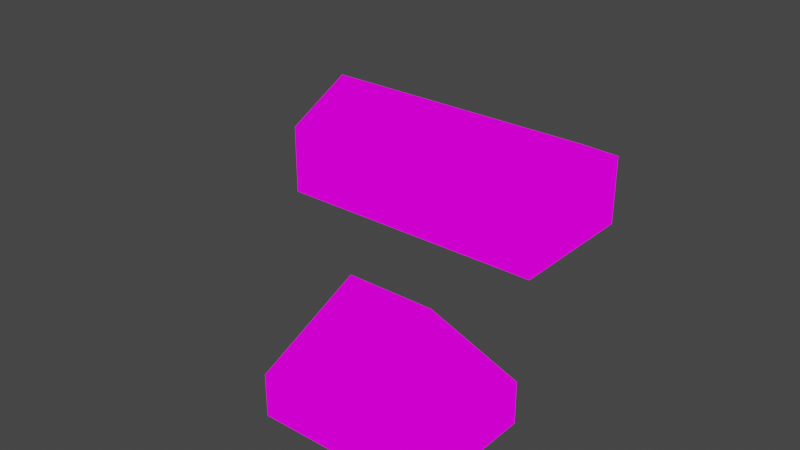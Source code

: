 # Source: farmbuildings.blend  (saved by Blender 3.3.6; exported with 4.5.12 LTS)
import bpy
from mathutils import Matrix  # noqa: F401  (used for matrix-valued properties, if any)

bpy.ops.wm.read_factory_settings(use_empty=True)
scene = bpy.context.scene
scene.name = 'Scene'

# ---- collections
col_collection = bpy.data.collections.new('Collection'); scene.collection.children.link(col_collection)

# ---- images (referenced by path relative to the original .blend; pixels are not part of the script)
import os
ASSET_DIR = os.environ.get("B2B_ASSET_DIR", "")  # directory of the original .blend (textures are referenced by path, not embedded)
HERE = os.path.dirname(os.path.abspath(__file__))  # packed textures are extracted next to this script under _unpacked/

def load_image(name, relpath, width, height, colorspace="sRGB"):
    """Load a texture the original file referenced (path relative to the .blend, or extracted next to this script)."""
    p = next((c for c in (os.path.join(HERE, relpath), os.path.join(ASSET_DIR, relpath)) if relpath and os.path.exists(c)), "")
    if p:
        img = bpy.data.images.load(p, check_existing=True)
        img.name = name
    else:  # same state as the original file: an image datablock whose file is absent (Cycles renders it pink)
        img = bpy.data.images.new(name, width, height)
        img.source = "FILE"
        img.filepath = "//" + (relpath or name)
    img.colorspace_settings.name = colorspace
    return img
img_farmbuildings_psd = load_image('farmbuildings.psd', 'farmbuildings.psd', 1024, 1024, 'sRGB')

# ---- materials (node trees are filled in below, after node groups)
mat_material = bpy.data.materials.new('Material')
mat_material.alpha_threshold = 0.0
mat_material.use_transparent_shadow = False
mat_material.roughness = 0.5
mat_material.line_color = (0.0, 0.0, 0.0, 1.0)

# ---- material node trees
mat_material.use_nodes = True; mat_material.node_tree.nodes.clear()
_N = mat_material.node_tree.nodes; _L = mat_material.node_tree.links
n0 = _N.new('ShaderNodeOutputMaterial'); n0.name = 'Material Output'; n0.location = (300, 300)
n1 = _N.new('ShaderNodeEmission'); n1.name = 'Emission'; n1.location = (10, 300)
n2 = _N.new('ShaderNodeTexImage'); n2.name = 'Image Texture'; n2.location = (-280, 280)
n2.image = img_farmbuildings_psd
n2.interpolation = 'Closest'
_L.new(n1.outputs[0], n0.inputs[0])
_L.new(n2.outputs[0], n1.inputs[0])
n0.is_active_output = True

# ---- world
world_world = bpy.data.worlds.new('World'); scene.world = world_world
world_world.use_nodes = True; world_world.node_tree.nodes.clear()
_N = world_world.node_tree.nodes; _L = world_world.node_tree.links
n0 = _N.new('ShaderNodeOutputWorld'); n0.name = 'World Output'; n0.location = (300, 300)
n1 = _N.new('ShaderNodeBackground'); n1.name = 'Background'; n1.location = (10, 300)
n1.inputs[0].default_value = (0.05088, 0.05088, 0.05088, 1.0)
_L.new(n1.outputs[0], n0.inputs[0])
n0.is_active_output = True
world_world.color = (0.05088, 0.05088, 0.05088)
world_world.use_sun_shadow = False
world_world.sun_shadow_jitter_overblur = 0.0

# ---- meshes
me_plane_332 = bpy.data.meshes.new('Plane.332')
me_plane_332.from_pydata([(1.0, -1.0, 0.0), (3.0, -1.0, 0.0), (3.0, 1.0, 0.0), (3.0, 3.0, 0.0), (1.0, 5.0, 0.0), (3.0, 5.0, 0.0), (-1.0, -1.0, 0.0), (-1.0, 5.0, 0.0), (-3.0, -1.0, 0.0), (-5.0, -1.0, 0.0), (-5.0, 1.0, 0.0), (-5.0, 3.0, 0.0), (-5.0, 5.0, 0.0), (-3.0, 5.0, 0.0), (1.0, -1.0, 2.0), (3.0, -1.0, 2.0), (3.0, 1.0, 2.0), (3.0, 3.0, 2.0), (1.0, 5.0, 2.0), (3.0, 5.0, 2.0), (-1.0, -1.0, 2.0), (-1.0, 5.0, 2.0), (-3.0, -1.0, 2.0), (-5.0, -1.0, 2.0), (-5.0, 1.0, 2.0), (-5.0, 3.0, 2.0), (-5.0, 5.0, 2.0), (-3.0, 5.0, 2.0), (1.0, 2.0, 6.0), (1.0, 2.0, 6.0), (-1.0, 2.0, 6.0), (-3.0, 2.0, 6.0), (-3.0, 2.0, 6.0)], [], [(7, 13, 27, 21), (13, 12, 26, 27), (9, 8, 22, 23), (6, 0, 14, 20), (11, 10, 24, 25), (0, 1, 15, 14), (1, 2, 16, 15), (2, 3, 17, 16), (3, 5, 19, 17), (5, 4, 18, 19), (4, 7, 21, 18), (10, 9, 23, 24), (8, 6, 20, 22), (12, 11, 25, 26), (23, 22, 32, 31), (22, 20, 30, 32), (20, 14, 28, 30), (28, 14, 15, 29), (26, 31, 32, 27), (27, 32, 30, 21), (21, 30, 28, 18), (18, 28, 29, 19), (31, 26, 23), (29, 15, 19)])
_uv = me_plane_332.uv_layers.new(name='UVMap')
_uv.uv.foreach_set('vector', [0.7901, 0.5, 0.7901, 0.5819, 0.7082, 0.5819, 0.7082, 0.5, 0.7901, 0.5819, 0.7901, 0.6638, 0.7082, 0.6638, 0.7082, 0.5819, 0.7901, 0.002861, 0.7901, 0.08476, 0.7082, 0.08476, 0.7082, 0.002861, 0.7901, 0.1667, 0.7901, 0.2486, 0.7082, 0.2486, 0.7082, 0.1667, 0.7139, 0.7514, 0.7139, 0.8333, 0.632, 0.8333, 0.632, 0.7514, 0.7901, 0.2486, 0.7901, 0.3305, 0.7082, 0.3305, 0.7082, 0.2486, 0.8015, 0.6695, 0.8015, 0.7514, 0.7196, 0.7514, 0.7196, 0.6695, 0.8015, 0.7514, 0.8015, 0.8333, 0.7196, 0.8333, 0.7196, 0.7514, 0.8015, 0.8333, 0.8015, 0.9152, 0.7196, 0.9152, 0.7196, 0.8333, 0.7901, 0.3362, 0.7901, 0.4181, 0.7082, 0.4181, 0.7082, 0.3362, 0.7901, 0.4181, 0.7901, 0.5, 0.7082, 0.5, 0.7082, 0.4181, 0.7139, 0.8333, 0.7139, 0.9152, 0.632, 0.9152, 0.632, 0.8333, 0.7901, 0.08476, 0.7901, 0.1667, 0.7082, 0.1667, 0.7082, 0.08476, 0.7139, 0.6695, 0.7139, 0.7514, 0.632, 0.7514, 0.632, 0.6695, 0.7082, 0.002861, 0.7082, 0.08476, 0.5444, 0.08476, 0.5444, 0.08476, 0.7082, 0.08476, 0.7082, 0.1667, 0.5444, 0.1667, 0.5444, 0.08476, 0.7082, 0.1667, 0.7082, 0.2486, 0.5444, 0.2486, 0.5444, 0.1667, 0.5444, 0.2486, 0.7082, 0.2486, 0.7082, 0.3305, 0.5444, 0.2486, 0.7082, 0.6638, 0.5444, 0.5819, 0.5444, 0.5819, 0.7082, 0.5819, 0.7082, 0.5819, 0.5444, 0.5819, 0.5444, 0.5, 0.7082, 0.5, 0.7082, 0.5, 0.5444, 0.5, 0.5444, 0.4181, 0.7082, 0.4181, 0.7082, 0.4181, 0.5444, 0.4181, 0.5444, 0.4181, 0.7082, 0.3362, 0.2996, 0.7841, 0.4628, 0.6604, 0.464, 0.9061, 0.013, 0.8136, 0.1767, 0.6907, 0.1769, 0.9364])
me_plane_332.materials.append(mat_material)
me_plane_332.update()
me_plane_330 = bpy.data.meshes.new('Plane.330')
me_plane_330.from_pydata([(1.0, -1.0, 0.0), (-15.0, 7.0, 0.0), (-13.0, 7.0, 0.0), (-11.0, 7.0, 0.0), (-9.0, 7.0, 0.0), (-7.0, 7.0, 0.0), (-5.0, 7.0, 0.0), (-3.0, 7.0, 0.0), (-1.0, 7.0, 0.0), (1.0, 5.0, 0.0), (1.0, 7.0, 0.0), (-15.0, 5.0, 0.0), (-15.0, 3.0, 0.0), (1.0, 1.0, 0.0), (1.0, 3.0, 0.0), (-15.0, -1.0, 0.0), (-15.0, 1.0, 0.0), (-13.0, -1.0, 0.0), (-11.0, -1.0, 0.0), (-9.0, -1.0, 0.0), (-7.0, -1.0, 0.0), (-5.0, -1.0, 0.0), (-3.0, -1.0, 0.0), (-1.0, -1.0, 0.0), (1.0, -1.0, 4.0), (-15.0, 7.0, 4.0), (-13.0, 7.0, 4.0), (-11.0, 7.0, 4.0), (-9.0, 7.0, 4.0), (-7.0, 7.0, 4.0), (-5.0, 7.0, 4.0), (-3.0, 7.0, 4.0), (-1.0, 7.0, 4.0), (1.0, 5.0, 4.0), (1.0, 7.0, 4.0), (-15.0, 5.0, 4.0), (-15.0, 3.0, 4.0), (1.0, 1.0, 4.0), (1.0, 3.0, 4.0), (-15.0, -1.0, 4.0), (-15.0, 1.0, 4.0), (-13.0, -1.0, 4.0), (-11.0, -1.0, 4.0), (-9.0, -1.0, 4.0), (-7.0, -1.0, 4.0), (-5.0, -1.0, 4.0), (-3.0, -1.0, 4.0), (-1.0, -1.0, 4.0), (-15.0, 3.0, 6.0), (-13.0, 3.0, 6.0), (-11.0, 3.0, 6.0), (-9.0, 3.0, 6.0), (-7.0, 3.0, 6.0), (-5.0, 3.0, 6.0), (-3.0, 3.0, 6.0), (-1.0, 3.0, 6.0), (1.0, 3.0, 6.0)], [], [(6, 5, 29, 30), (19, 20, 44, 43), (18, 19, 43, 42), (8, 7, 31, 32), (23, 0, 24, 47), (20, 21, 45, 44), (10, 8, 32, 34), (0, 13, 37, 24), (21, 22, 46, 45), (4, 3, 27, 28), (11, 12, 36, 35), (1, 11, 35, 25), (22, 23, 47, 46), (7, 6, 30, 31), (14, 9, 33, 38), (2, 1, 25, 26), (9, 10, 34, 33), (12, 16, 40, 36), (3, 2, 26, 27), (13, 14, 38, 37), (15, 17, 41, 39), (5, 4, 28, 29), (16, 15, 39, 40), (17, 18, 42, 41), (39, 41, 49, 48), (41, 42, 50, 49), (42, 43, 51, 50), (43, 44, 52, 51), (44, 45, 53, 52), (45, 46, 54, 53), (46, 47, 55, 54), (55, 47, 24, 56), (32, 55, 56, 34), (31, 54, 55, 32), (30, 53, 54, 31), (29, 52, 53, 30), (28, 51, 52, 29), (27, 50, 51, 28), (26, 49, 50, 27), (25, 48, 49, 26), (56, 24, 34), (48, 25, 39)])
_uv = me_plane_330.uv_layers.new(name='UVMap')
_uv.uv.foreach_set('vector', [0.3691, 0.2486, 0.3691, 0.3305, 0.2959, 0.3305, 0.2959, 0.2486, 0.5387, 0.2486, 0.5387, 0.3305, 0.3749, 0.3305, 0.3749, 0.2486, 0.5387, 0.1667, 0.5387, 0.2486, 0.3749, 0.2486, 0.3749, 0.1667, 0.3691, 0.08476, 0.3691, 0.1667, 0.2959, 0.1667, 0.2959, 0.08476, 0.5387, 0.5762, 0.5387, 0.6581, 0.3749, 0.6581, 0.3749, 0.5762, 0.5387, 0.3305, 0.5387, 0.4124, 0.3749, 0.4124, 0.3749, 0.3305, 0.3691, 0.002861, 0.3691, 0.08476, 0.2959, 0.08476, 0.2959, 0.002861, 0.9596, 0.3362, 0.9596, 0.4181, 0.7958, 0.4181, 0.7958, 0.3362, 0.5387, 0.4124, 0.5387, 0.4943, 0.3749, 0.4943, 0.3749, 0.4124, 0.3691, 0.4124, 0.3691, 0.4943, 0.2959, 0.4943, 0.2959, 0.4124, 0.9596, 0.08476, 0.9596, 0.1667, 0.7958, 0.1667, 0.7958, 0.08476, 0.9596, 0.002861, 0.9596, 0.08476, 0.7958, 0.08476, 0.7958, 0.002861, 0.5387, 0.4943, 0.5387, 0.5762, 0.3749, 0.5762, 0.3749, 0.4943, 0.3691, 0.1667, 0.3691, 0.2486, 0.2959, 0.2486, 0.2959, 0.1667, 0.9596, 0.5, 0.9596, 0.5819, 0.7958, 0.5819, 0.7958, 0.5, 0.3691, 0.5762, 0.3691, 0.6581, 0.2959, 0.6581, 0.2959, 0.5762, 0.9596, 0.5819, 0.9596, 0.6638, 0.7958, 0.6638, 0.7958, 0.5819, 0.9596, 0.1667, 0.9596, 0.2486, 0.7958, 0.2486, 0.7958, 0.1667, 0.3691, 0.4943, 0.3691, 0.5762, 0.2959, 0.5762, 0.2959, 0.4943, 0.9596, 0.4181, 0.9596, 0.5, 0.7958, 0.5, 0.7958, 0.4181, 0.5387, 0.002861, 0.5387, 0.08476, 0.3749, 0.08476, 0.3749, 0.002861, 0.3691, 0.3305, 0.3691, 0.4124, 0.2959, 0.4124, 0.2959, 0.3305, 0.9596, 0.2486, 0.9596, 0.3305, 0.7958, 0.3305, 0.7958, 0.2486, 0.5387, 0.08476, 0.5387, 0.1667, 0.3749, 0.1667, 0.3749, 0.08476, 0.002861, 0.6581, 0.002861, 0.5762, 0.1127, 0.5762, 0.1127, 0.6581, 0.002861, 0.5762, 0.002861, 0.4943, 0.1127, 0.4943, 0.1127, 0.5762, 0.002861, 0.4943, 0.002861, 0.4124, 0.1127, 0.4124, 0.1127, 0.4943, 0.002861, 0.4124, 0.002861, 0.3305, 0.1127, 0.3305, 0.1127, 0.4124, 0.002861, 0.3305, 0.002861, 0.2486, 0.1127, 0.2486, 0.1127, 0.3305, 0.002861, 0.2486, 0.002861, 0.1667, 0.1127, 0.1667, 0.1127, 0.2486, 0.002861, 0.1667, 0.002861, 0.08476, 0.1127, 0.08476, 0.1127, 0.1667, 0.1127, 0.08476, 0.002861, 0.08476, 0.002861, 0.002861, 0.1127, 0.002861, 0.2959, 0.08476, 0.1127, 0.08476, 0.1127, 0.002861, 0.2959, 0.002861, 0.2959, 0.1667, 0.1127, 0.1667, 0.1127, 0.08476, 0.2959, 0.08476, 0.2959, 0.2486, 0.1127, 0.2486, 0.1127, 0.1667, 0.2959, 0.1667, 0.2959, 0.3305, 0.1127, 0.3305, 0.1127, 0.2486, 0.2959, 0.2486, 0.2959, 0.4124, 0.1127, 0.4124, 0.1127, 0.3305, 0.2959, 0.3305, 0.2959, 0.4943, 0.1127, 0.4943, 0.1127, 0.4124, 0.2959, 0.4124, 0.2959, 0.5762, 0.1127, 0.5762, 0.1127, 0.4943, 0.2959, 0.4943, 0.2959, 0.6581, 0.1127, 0.6581, 0.1127, 0.5762, 0.2959, 0.5762, 0.2051, 0.8276, 0.2871, 0.6638, 0.2871, 0.9914, 0.5444, 0.8333, 0.6263, 0.6695, 0.6263, 0.9971])
me_plane_330.materials.append(mat_material)
me_plane_330.update()

# ---- objects
ob_plane_022 = bpy.data.objects.new('Plane.022', me_plane_332)
ob_plane_021 = bpy.data.objects.new('Plane.021', me_plane_330)

# ---- transforms, parenting, visibility, modifiers, constraints
ob_plane_022.location = (25.0, -25.0, 0.01476)
ob_plane_021.location = (21.0, -9.0, 0.01476)

# ---- collection membership
col_collection.objects.link(ob_plane_022)
col_collection.objects.link(ob_plane_021)

# ---- scene / render settings (as saved in the file)
scene.frame_start = 1; scene.frame_end = 250; scene.frame_set(1)
scene.render.engine = 'BLENDER_EEVEE_NEXT'
scene.cycles.sampling_pattern = 'TABULATED_SOBOL'
scene.cycles.use_light_tree = False
scene.view_settings.view_transform = 'Filmic'
bpy.context.view_layer.update()

# ---- added for rendering (the .blend has no active camera): camera
cam_auto = bpy.data.cameras.new('AutoCamera')
cam_auto.lens = 50.0
cam_auto.sensor_width = 36.0
cam_auto.clip_end = 1000.0
ob_auto_camera = bpy.data.objects.new('AutoCamera', cam_auto)
scene.collection.objects.link(ob_auto_camera)
ob_auto_camera.location = (47.6304, -50.7565, 27.5191)
ob_auto_camera.rotation_euler = (1.09748, -7.21219e-08, 0.694738)
scene.camera = ob_auto_camera
bpy.context.view_layer.update()
